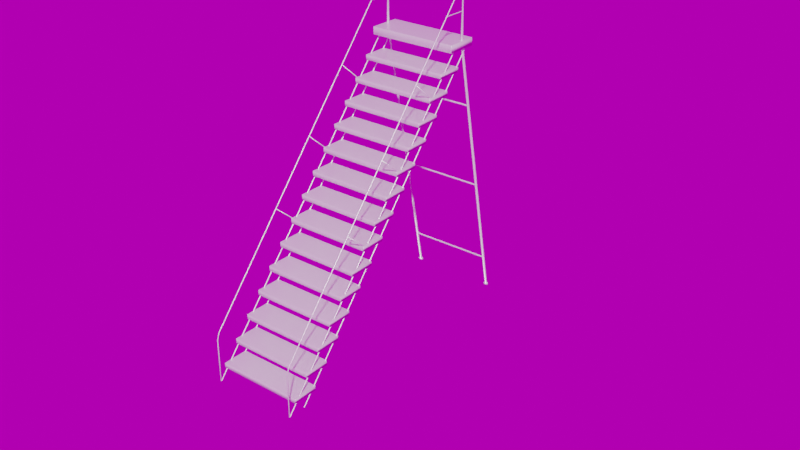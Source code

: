 # Source: uploads_files_2458152_Stairs.blend  (saved by Blender 3.0.42; exported with 4.5.12 LTS)
import bpy
from mathutils import Matrix  # noqa: F401  (used for matrix-valued properties, if any)

bpy.ops.wm.read_factory_settings(use_empty=True)
scene = bpy.context.scene
scene.name = 'Scene'

# ---- collections
col_collection = bpy.data.collections.new('Collection'); scene.collection.children.link(col_collection)

# ---- images (referenced by path relative to the original .blend; pixels are not part of the script)
import os
ASSET_DIR = os.environ.get("B2B_ASSET_DIR", "")  # directory of the original .blend (textures are referenced by path, not embedded)
HERE = os.path.dirname(os.path.abspath(__file__))  # packed textures are extracted next to this script under _unpacked/

def load_image(name, relpath, width, height, colorspace="sRGB"):
    """Load a texture the original file referenced (path relative to the .blend, or extracted next to this script)."""
    p = next((c for c in (os.path.join(HERE, relpath), os.path.join(ASSET_DIR, relpath)) if relpath and os.path.exists(c)), "")
    if p:
        img = bpy.data.images.load(p, check_existing=True)
        img.name = name
    else:  # same state as the original file: an image datablock whose file is absent (Cycles renders it pink)
        img = bpy.data.images.new(name, width, height)
        img.source = "FILE"
        img.filepath = "//" + (relpath or name)
    img.colorspace_settings.name = colorspace
    return img
img_dh041ll_hdr = load_image('DH041LL.hdr', 'DH041LL.hdr', 1024, 1024, 'Linear Rec.709')

# ---- materials (node trees are filled in below, after node groups)
mat_material_002 = bpy.data.materials.new('Material.002')
mat_material_002.use_transparent_shadow = False

# ---- material node trees
mat_material_002.use_nodes = True; mat_material_002.node_tree.nodes.clear()
_N = mat_material_002.node_tree.nodes; _L = mat_material_002.node_tree.links
n0 = _N.new('ShaderNodeOutputMaterial'); n0.name = 'Material Output'; n0.location = (300, 300)
n1 = _N.new('ShaderNodeBsdfPrincipled'); n1.name = 'Principled BSDF'; n1.location = (10, 300)
n1.distribution = 'GGX'
n1.subsurface_method = 'BURLEY'
n1.inputs[0].default_value = (0.8829, 0.8829, 0.8829, 1.0)
n1.inputs[1].default_value = 0.2623
n1.inputs[2].default_value = 0.2951
n1.inputs[3].default_value = 1.45
n1.inputs[27].default_value = (0.0, 0.0, 0.0, 1.0)
n1.inputs[28].default_value = 1.0
_L.new(n1.outputs[0], n0.inputs[0])
n0.is_active_output = True

# ---- world
world_world = bpy.data.worlds.new('World'); scene.world = world_world
world_world.use_nodes = True; world_world.node_tree.nodes.clear()
_N = world_world.node_tree.nodes; _L = world_world.node_tree.links
n0 = _N.new('ShaderNodeOutputWorld'); n0.name = 'World Output'; n0.location = (300, 300)
n1 = _N.new('ShaderNodeBackground'); n1.name = 'Background'; n1.location = (10, 300)
n1.inputs[1].default_value = 0.5
n2 = _N.new('ShaderNodeTexEnvironment'); n2.name = 'Environment Texture'; n2.location = (-280, 280)
n2.image = img_dh041ll_hdr
_L.new(n1.outputs[0], n0.inputs[0])
_L.new(n2.outputs[0], n1.inputs[0])
n0.is_active_output = True
world_world.color = (0.05088, 0.05088, 0.05088)
world_world.use_sun_shadow = False
world_world.sun_shadow_jitter_overblur = 0.0

# ---- meshes
me_cube_035 = bpy.data.meshes.new('Cube.035')
me_cube_035.from_pydata([(-1.0, -1.0, -1.0), (-1.0, -1.0, 1.0), (-1.0, 1.0, -1.0), (-1.0, 1.0, 1.0), (1.0, -1.0, -1.0), (1.0, -1.0, 1.0), (1.0, 1.0, -1.0), (1.0, 1.0, 1.0)], [], [(0, 1, 3, 2), (2, 3, 7, 6), (6, 7, 5, 4), (4, 5, 1, 0), (2, 6, 4, 0), (7, 3, 1, 5)])
me_cube_035.polygons.foreach_set('use_smooth', [True] * 6)
me_cube_035.materials.append(mat_material_002)
me_cube_035.use_remesh_preserve_volume = False
me_cube_035.use_remesh_preserve_attributes = False
me_cube_035.use_mirror_vertex_groups = False
me_cube_035.update()
me_cylinder_026 = bpy.data.meshes.new('Cylinder.026')
me_cylinder_026.from_pydata([(14.0, 76.13, -0.06125), (14.0, 76.13, 1.939), (14.71, 75.84, -0.06125), (14.71, 75.84, 1.939), (15.0, 75.13, -0.06125), (15.0, 75.13, 1.939), (14.71, 74.42, -0.06125), (14.71, 74.42, 1.939), (14.0, 74.13, -0.06125), (14.0, 74.13, 1.939), (13.29, 74.42, -0.06125), (13.29, 74.42, 1.939), (13.0, 75.13, -0.06125), (13.0, 75.13, 1.939), (13.29, 75.84, -0.06125), (13.29, 75.84, 1.939), (-17.84, 75.85, 0.7705), (-70.43, 75.85, 0.7718), (-17.84, 75.65, 0.772), (-70.43, 75.65, 0.7733), (-17.84, 75.16, 0.7727), (-70.43, 75.16, 0.774), (-17.84, 74.68, 0.772), (-70.43, 74.68, 0.7733), (-17.84, 74.48, 0.7705), (-70.43, 74.48, 0.7718), (-17.85, 74.68, 0.7689), (-70.44, 74.68, 0.7702), (-17.85, 75.16, 0.7683), (-70.44, 75.16, 0.7696), (-17.85, 75.65, 0.7689), (-70.44, 75.65, 0.7702), (-17.89, 75.85, 1.172), (-70.48, 75.85, 1.173), (-17.89, 75.65, 1.173), (-70.48, 75.65, 1.175), (-17.89, 75.16, 1.174), (-70.48, 75.16, 1.175), (-17.89, 74.68, 1.173), (-70.48, 74.68, 1.175), (-17.89, 74.48, 1.172), (-70.48, 74.48, 1.173), (-17.9, 74.68, 1.17), (-70.49, 74.68, 1.172), (-17.9, 75.16, 1.17), (-70.49, 75.16, 1.171), (-17.9, 75.65, 1.17), (-70.49, 75.65, 1.172), (-70.09, 75.92, 1.947), (-36.8, 75.92, 2.029), (-69.72, 75.7, 1.946), (-36.42, 75.7, 2.028), (-69.56, 75.16, 1.945), (-36.27, 75.16, 2.028), (-69.72, 74.63, 1.946), (-36.42, 74.63, 2.028), (-70.09, 74.4, 1.947), (-36.8, 74.4, 2.029), (-70.46, 74.63, 1.948), (-37.17, 74.63, 2.031), (-70.62, 75.16, 1.949), (-37.32, 75.16, 2.031), (-70.46, 75.7, 1.948), (-37.17, 75.7, 2.031), (-17.16, 75.55, 1.574), (-69.75, 75.55, 1.576), (-17.16, 75.35, 1.576), (-69.75, 75.35, 1.577), (-17.15, 74.87, 1.577), (-69.75, 74.87, 1.578), (-17.16, 74.38, 1.576), (-69.75, 74.38, 1.577), (-17.16, 74.18, 1.574), (-69.75, 74.18, 1.576), (-17.17, 74.38, 1.573), (-69.76, 74.38, 1.574), (-17.17, 74.87, 1.572), (-69.76, 74.87, 1.574), (-17.17, 75.35, 1.573), (-69.76, 75.35, 1.574), (-70.46, 76.13, 0.09565), (-70.46, 76.13, 2.096), (-69.75, 75.84, 0.09565), (-69.75, 75.84, 2.096), (-69.46, 75.13, 0.09565), (-69.46, 75.13, 2.096), (-69.75, 74.42, 0.09565), (-69.75, 74.42, 2.096), (-70.46, 74.13, 0.09565), (-70.46, 74.13, 2.096), (-71.16, 74.42, 0.09565), (-71.16, 74.42, 2.096), (-71.46, 75.13, 0.09565), (-71.46, 75.13, 2.096), (-71.16, 75.84, 0.09565), (-71.16, 75.84, 2.096), (-69.2, 76.13, 2.107), (-68.66, 75.84, 2.106), (-68.43, 75.13, 2.105), (-68.66, 74.42, 2.106), (-69.2, 74.13, 2.107), (-69.73, 74.42, 2.108), (-69.96, 75.13, 2.109), (-69.73, 75.84, 2.108), (-66.92, 76.13, 2.112), (-66.75, 75.84, 2.11), (-66.68, 75.13, 2.109), (-66.75, 74.42, 2.11), (-66.92, 74.13, 2.112), (-67.08, 74.42, 2.114), (-67.15, 75.13, 2.115), (-67.08, 75.84, 2.114), (-62.72, 76.13, 2.116), (-62.56, 75.84, 2.114), (-62.49, 75.13, 2.113), (-62.56, 74.42, 2.114), (-62.72, 74.13, 2.116), (-62.89, 74.42, 2.118), (-62.96, 75.13, 2.119), (-62.89, 75.84, 2.118), (-60.84, 76.13, 2.113), (-60.96, 75.84, 2.111), (-61.01, 75.13, 2.11), (-60.96, 74.42, 2.111), (-60.84, 74.13, 2.113), (-60.71, 74.42, 2.115), (-60.66, 75.13, 2.116), (-60.71, 75.84, 2.115), (-58.5, 76.13, 2.106), (-59.05, 75.84, 2.105), (-59.27, 75.13, 2.104), (-59.05, 74.42, 2.105), (-58.5, 74.13, 2.106), (-57.95, 74.42, 2.108), (-57.72, 75.13, 2.108), (-57.95, 75.84, 2.108), (411.1, 77.36, 0.9285), (409.8, 76.71, 0.9256), (409.3, 75.13, 0.9244), (409.8, 73.55, 0.9256), (411.1, 72.9, 0.9285), (412.3, 73.55, 0.9314), (412.8, 75.13, 0.9326), (412.3, 76.71, 0.9314), (-65.54, 76.13, 0.05883), (-64.99, 75.84, 0.06015), (-64.76, 75.13, 0.0607), (-64.99, 74.42, 0.06015), (-65.54, 74.13, 0.05883), (-66.08, 74.42, 0.05751), (-66.31, 75.13, 0.05696), (-66.08, 75.84, 0.05751), (-12.47, 76.13, -0.1274), (-11.92, 75.84, -0.1261), (-11.69, 75.13, -0.1256), (-11.92, 74.42, -0.1261), (-12.47, 74.13, -0.1274), (-13.01, 74.42, -0.1288), (-13.24, 75.13, -0.1293), (-13.01, 75.84, -0.1288), (0.7149, 75.13, 1.909), (0.1851, 76.78, 1.908), (-1.094, 72.81, 1.905), (0.1851, 73.49, 1.908), (-2.903, 75.13, 1.901), (-2.373, 73.49, 1.902), (-1.094, 77.46, 1.905), (-2.373, 76.78, 1.902), (-11.7, 76.13, -0.125), (-11.7, 76.13, 1.875), (-11.0, 75.84, -0.125), (-11.0, 75.84, 1.875), (-10.7, 75.13, -0.125), (-10.7, 75.13, 1.875), (-11.0, 74.42, -0.125), (-11.0, 74.42, 1.875), (-11.7, 74.13, -0.125), (-11.7, 74.13, 1.875), (-12.41, 74.42, -0.125), (-12.41, 74.42, 1.875), (-12.7, 75.13, -0.125), (-12.7, 75.13, 1.875), (-12.41, 75.84, -0.125), (-12.41, 75.84, 1.875), (409.3, 75.13, 0.9408), (407.6, 72.9, 0.9367), (405.9, 75.13, 0.9325), (407.6, 77.37, 0.9367), (408.8, 76.71, 0.9396), (408.8, 73.55, 0.9396), (406.4, 73.55, 0.9338), (406.4, 76.71, 0.9338), (409.1, 78.1, 0.9236), (411.4, 79.33, 0.9292), (408.1, 75.13, 0.9213), (409.1, 72.17, 0.9236), (411.4, 70.94, 0.9292), (413.6, 72.17, 0.9348), (414.6, 75.13, 0.9371), (413.6, 78.1, 0.9348), (410.6, 75.13, 0.9438), (407.3, 70.94, 0.936), (404.1, 75.13, 0.9281), (407.3, 79.33, 0.936), (409.6, 78.1, 0.9415), (409.6, 72.17, 0.9415), (405.0, 72.17, 0.9304), (405.0, 78.1, 0.9304), (-17.75, 75.55, 1.574), (-17.74, 75.35, 1.576), (-17.74, 74.87, 1.577), (-17.74, 74.38, 1.576), (-17.75, 74.18, 1.574), (-17.75, 74.38, 1.573), (-17.75, 74.87, 1.572), (-17.75, 75.35, 1.573), (-18.48, 75.85, 1.172), (-18.47, 75.65, 1.173), (-18.47, 75.16, 1.174), (-18.47, 74.68, 1.173), (-18.48, 74.48, 1.172), (-18.48, 74.68, 1.17), (-18.48, 75.16, 1.17), (-18.48, 75.65, 1.17), (-18.43, 75.85, 0.7705), (-18.42, 75.65, 0.7721), (-18.42, 75.16, 0.7727), (-18.42, 74.68, 0.7721), (-18.43, 74.48, 0.7705), (-18.43, 74.68, 0.769), (-18.43, 75.16, 0.7683), (-18.43, 75.65, 0.769), (-38.37, 75.92, 2.026), (-68.52, 75.92, 1.951), (-67.82, 75.7, 1.95), (-38.32, 75.7, 2.023), (-67.57, 75.16, 1.95), (-38.26, 75.16, 2.023), (-67.82, 74.63, 1.95), (-38.32, 74.63, 2.023), (-68.52, 74.4, 1.951), (-38.37, 74.4, 2.026), (-68.57, 74.63, 1.953), (-39.07, 74.63, 2.026), (-68.63, 75.16, 1.954), (-39.32, 75.16, 2.026), (-68.57, 75.7, 1.953), (-39.07, 75.7, 2.026)], [], [(0, 1, 3, 2), (2, 3, 5, 4), (4, 5, 7, 6), (6, 7, 9, 8), (8, 9, 11, 10), (10, 11, 13, 12), (3, 1, 15, 13, 11, 9, 7, 5), (12, 13, 15, 14), (14, 15, 1, 0), (0, 2, 4, 6, 8, 10, 12, 14), (224, 17, 19, 225), (225, 19, 21, 226), (226, 21, 23, 227), (227, 23, 25, 228), (228, 25, 27, 229), (229, 27, 29, 230), (19, 17, 31, 29, 27, 25, 23, 21), (230, 29, 31, 231), (231, 31, 17, 224), (16, 18, 20, 22, 24, 26, 28, 30), (216, 33, 35, 217), (217, 35, 37, 218), (218, 37, 39, 219), (219, 39, 41, 220), (220, 41, 43, 221), (221, 43, 45, 222), (35, 33, 47, 45, 43, 41, 39, 37), (222, 45, 47, 223), (223, 47, 33, 216), (32, 34, 36, 38, 40, 42, 44, 46), (62, 246, 233, 48), (52, 236, 238, 54), (54, 238, 240, 56), (56, 240, 242, 58), (58, 242, 244, 60), (60, 244, 246, 62), (51, 49, 63, 61, 59, 57, 55, 53), (48, 233, 234, 50), (48, 50, 52, 54, 56, 58, 60, 62), (208, 65, 67, 209), (209, 67, 69, 210), (210, 69, 71, 211), (211, 71, 73, 212), (212, 73, 75, 213), (213, 75, 77, 214), (67, 65, 79, 77, 75, 73, 71, 69), (214, 77, 79, 215), (215, 79, 65, 208), (64, 66, 68, 70, 72, 74, 76, 78), (80, 81, 83, 82), (82, 83, 85, 84), (84, 85, 87, 86), (86, 87, 89, 88), (88, 89, 91, 90), (90, 91, 93, 92), (93, 91, 101, 102), (92, 93, 95, 94), (94, 95, 81, 80), (86, 88, 148, 147), (101, 100, 108, 109), (89, 87, 99, 100), (95, 93, 102, 103), (85, 83, 97, 98), (91, 89, 100, 101), (81, 95, 103, 96), (83, 81, 96, 97), (87, 85, 98, 99), (111, 110, 118, 119), (99, 98, 106, 107), (97, 96, 104, 105), (96, 103, 111, 104), (102, 101, 109, 110), (100, 99, 107, 108), (98, 97, 105, 106), (103, 102, 110, 111), (118, 117, 125, 126), (109, 108, 116, 117), (107, 106, 114, 115), (105, 104, 112, 113), (104, 111, 119, 112), (110, 109, 117, 118), (108, 107, 115, 116), (106, 105, 113, 114), (121, 120, 128, 129), (116, 115, 123, 124), (114, 113, 121, 122), (119, 118, 126, 127), (117, 116, 124, 125), (115, 114, 122, 123), (113, 112, 120, 121), (112, 119, 127, 120), (138, 139, 195, 194), (120, 127, 135, 128), (126, 125, 133, 134), (124, 123, 131, 132), (122, 121, 129, 130), (127, 126, 134, 135), (125, 124, 132, 133), (123, 122, 130, 131), (137, 136, 143, 142, 141, 140, 139, 138), (184, 189, 205, 200), (137, 138, 194, 192), (185, 190, 206, 201), (136, 137, 192, 193), (186, 191, 207, 202), (143, 136, 193, 199), (188, 184, 200, 204), (146, 147, 155, 154), (92, 94, 151, 150), (82, 84, 146, 145), (88, 90, 149, 148), (94, 80, 144, 151), (80, 82, 145, 144), (84, 86, 147, 146), (90, 92, 150, 149), (152, 153, 154, 155, 156, 157, 158, 159), (144, 145, 153, 152), (151, 144, 152, 159), (149, 150, 158, 157), (147, 148, 156, 155), (145, 146, 154, 153), (150, 151, 159, 158), (148, 149, 157, 156), (130, 129, 167, 164), (132, 131, 165, 162), (134, 133, 163, 160), (128, 135, 161, 166), (129, 128, 166, 167), (131, 130, 164, 165), (133, 132, 162, 163), (135, 134, 160, 161), (168, 169, 171, 170), (170, 171, 173, 172), (172, 173, 175, 174), (174, 175, 177, 176), (176, 177, 179, 178), (178, 179, 181, 180), (171, 169, 183, 181, 179, 177, 175, 173), (180, 181, 183, 182), (182, 183, 169, 168), (168, 170, 172, 174, 176, 178, 180, 182), (164, 167, 191, 186), (162, 165, 190, 185), (160, 163, 189, 184), (166, 161, 188, 187), (167, 166, 187, 191), (165, 164, 186, 190), (163, 162, 185, 189), (161, 160, 184, 188), (204, 200, 198, 199), (205, 201, 196, 197), (206, 202, 194, 195), (207, 203, 193, 192), (203, 204, 199, 193), (200, 205, 197, 198), (201, 206, 195, 196), (202, 207, 192, 194), (187, 188, 204, 203), (139, 140, 196, 195), (191, 187, 203, 207), (140, 141, 197, 196), (190, 186, 202, 206), (141, 142, 198, 197), (189, 185, 201, 205), (142, 143, 199, 198), (78, 215, 208, 64), (76, 214, 215, 78), (74, 213, 214, 76), (72, 212, 213, 74), (70, 211, 212, 72), (68, 210, 211, 70), (66, 209, 210, 68), (64, 208, 209, 66), (46, 223, 216, 32), (44, 222, 223, 46), (42, 221, 222, 44), (40, 220, 221, 42), (38, 219, 220, 40), (36, 218, 219, 38), (34, 217, 218, 36), (32, 216, 217, 34), (30, 231, 224, 16), (28, 230, 231, 30), (26, 229, 230, 28), (24, 228, 229, 26), (22, 227, 228, 24), (20, 226, 227, 22), (18, 225, 226, 20), (16, 224, 225, 18), (50, 234, 236, 52), (245, 61, 63, 247), (243, 59, 61, 245), (241, 57, 59, 243), (239, 55, 57, 241), (237, 53, 55, 239), (235, 51, 53, 237), (232, 49, 51, 235), (247, 232, 233, 246), (245, 247, 246, 244), (243, 245, 244, 242), (241, 243, 242, 240), (239, 241, 240, 238), (237, 239, 238, 236), (235, 237, 236, 234), (232, 235, 234, 233), (247, 63, 49, 232)])
me_cylinder_026.polygons.foreach_set('use_smooth', [True] * 206)
me_cylinder_026.materials.append(mat_material_002)
me_cylinder_026.use_remesh_preserve_volume = False
me_cylinder_026.use_remesh_preserve_attributes = False
me_cylinder_026.use_mirror_vertex_groups = False
me_cylinder_026.update()
me_cylinder_032 = bpy.data.meshes.new('Cylinder.032')
me_cylinder_032.from_pydata([(0.0, 1.0, -1.0), (0.0, 1.0, 1.0), (0.7071, 0.7071, -1.0), (0.7071, 0.7071, 1.0), (1.0, -4.371e-08, -1.0), (1.0, -4.371e-08, 1.0), (0.7071, -0.7071, -1.0), (0.7071, -0.7071, 1.0), (-8.742e-08, -1.0, -1.0), (-8.742e-08, -1.0, 1.0), (-0.7071, -0.7071, -1.0), (-0.7071, -0.7071, 1.0), (-1.0, 1.192e-08, -1.0), (-1.0, 1.192e-08, 1.0), (-0.7071, 0.7071, -1.0), (-0.7071, 0.7071, 1.0)], [], [(0, 1, 3, 2), (2, 3, 5, 4), (4, 5, 7, 6), (6, 7, 9, 8), (8, 9, 11, 10), (10, 11, 13, 12), (3, 1, 15, 13, 11, 9, 7, 5), (12, 13, 15, 14), (14, 15, 1, 0), (0, 2, 4, 6, 8, 10, 12, 14)])
me_cylinder_032.materials.append(mat_material_002)
me_cylinder_032.use_remesh_preserve_volume = False
me_cylinder_032.use_remesh_preserve_attributes = False
me_cylinder_032.use_mirror_vertex_groups = False
me_cylinder_032.update()
me_cube_036 = bpy.data.meshes.new('Cube.036')
me_cube_036.from_pydata([(-1.0, -1.0, -1.0), (-1.0, -1.0, 1.0), (-1.0, 1.0, -1.0), (-1.0, 1.0, 1.0), (1.0, -1.0, -1.0), (1.0, -1.0, 1.0), (1.0, 1.0, -1.0), (1.0, 1.0, 1.0)], [], [(0, 1, 3, 2), (2, 3, 7, 6), (6, 7, 5, 4), (4, 5, 1, 0), (2, 6, 4, 0), (7, 3, 1, 5)])
me_cube_036.polygons.foreach_set('use_smooth', [True] * 6)
me_cube_036.materials.append(mat_material_002)
me_cube_036.use_remesh_preserve_volume = False
me_cube_036.use_remesh_preserve_attributes = False
me_cube_036.use_mirror_vertex_groups = False
me_cube_036.update()

# ---- objects
ob_stairslower = bpy.data.objects.new('stairsLower', me_cube_035)
ob_stairssupport = bpy.data.objects.new('stairsSupport', me_cylinder_026)
ob_stairssupportshafts = bpy.data.objects.new('stairsSupportShafts', me_cylinder_032)
ob_stairstop = bpy.data.objects.new('stairsTop', me_cube_036)

# ---- transforms, parenting, visibility, modifiers, constraints
ob_stairslower.location = (0.02003, -2.847, 0.2056)
ob_stairslower.rotation_euler = (0.0, 0.0, 1.584)
ob_stairslower.scale = (0.2078, 0.7068, 0.03896)
ob_stairslower.lineart.crease_threshold = 0.0
_m = ob_stairslower.modifiers.new('Array', 'ARRAY')
_m.count = 14
_m.constant_offset_displace = (0.0, 0.0, 0.0)
_m.relative_offset_displace = (0.6, 0.0, 3.8)
_m = ob_stairslower.modifiers.new('Bevel', 'BEVEL')
_m.width = 0.016
_m.width_pct = 0.016
_m.segments = 3
_m.limit_method = 'NONE'
ob_stairssupport.location = (0.02003, -2.847, 0.2056)
ob_stairssupport.rotation_euler = (0.0, 0.6992, 1.584)
ob_stairssupport.scale = (0.008544, 0.009217, 2.895)
ob_stairssupport.lineart.crease_threshold = 0.0
_m = ob_stairssupport.modifiers.new('Mirror', 'MIRROR')
_m.use_axis = (False, True, False)
ob_stairssupportshafts.location = (-0.03012, 0.9038, 3.396)
ob_stairssupportshafts.rotation_euler = (1.571, 0.0, 1.584)
ob_stairssupportshafts.scale = (0.01415, 0.01415, 0.6914)
ob_stairssupportshafts.lineart.crease_threshold = 0.0
_m = ob_stairssupportshafts.modifiers.new('Array', 'ARRAY')
_m.count = 3
_m.constant_offset_displace = (0.0, 0.0, 0.0)
_m.relative_offset_displace = (9.8, -50.0, 0.0)
ob_stairstop.location = (-0.02669, 0.6475, 4.412)
ob_stairstop.rotation_euler = (0.0, 0.0, 1.584)
ob_stairstop.scale = (0.2537, 0.733, 0.0613)
ob_stairstop.lineart.crease_threshold = 0.0
_m = ob_stairstop.modifiers.new('Bevel', 'BEVEL')
_m.width = 0.021
_m.width_pct = 0.021
_m.segments = 3
_m.limit_method = 'NONE'

# ---- collection membership
col_collection.objects.link(ob_stairslower)
col_collection.objects.link(ob_stairssupport)
col_collection.objects.link(ob_stairssupportshafts)
col_collection.objects.link(ob_stairstop)

# ---- scene / render settings (as saved in the file)
scene.frame_start = 1; scene.frame_end = 250; scene.frame_set(1)
scene.render.engine = 'BLENDER_EEVEE_NEXT'
scene.cycles.use_denoising = False
scene.cycles.samples = 128
scene.cycles.sampling_pattern = 'TABULATED_SOBOL'
scene.cycles.use_adaptive_sampling = False
scene.cycles.use_light_tree = False
scene.eevee.taa_render_samples = 128
scene.view_settings.view_transform = 'Filmic'
bpy.context.view_layer.update()

# ---- added for rendering (the .blend has no active camera and no usable light): camera, sun
cam_auto = bpy.data.cameras.new('AutoCamera')
cam_auto.lens = 50.0
cam_auto.sensor_width = 36.0
cam_auto.clip_end = 1000.0
ob_auto_camera = bpy.data.objects.new('AutoCamera', cam_auto)
scene.collection.objects.link(ob_auto_camera)
ob_auto_camera.location = (9.92663, -11.8072, 9.42318)
ob_auto_camera.rotation_euler = (1.09748, -7.21219e-08, 0.694738)
scene.camera = ob_auto_camera
light_auto_sun = bpy.data.lights.new('AutoSun', 'SUN')
light_auto_sun.energy = 3.0
light_auto_sun.angle = 0.0523599
ob_auto_sun = bpy.data.objects.new('AutoSun', light_auto_sun)
scene.collection.objects.link(ob_auto_sun)
ob_auto_sun.rotation_euler = (0.872665, 0.174533, 0.523599)
bpy.context.view_layer.update()

